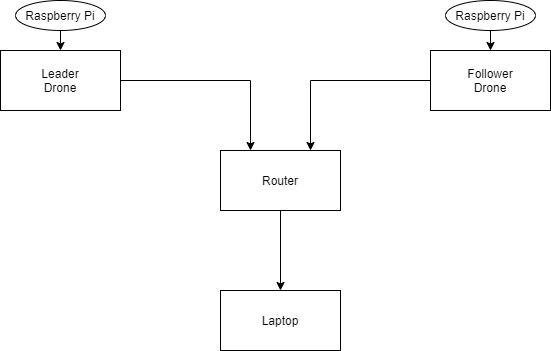

The diagram above was exported from draw.io. Its source (the exported page's mxGraphModel, read from the mxfile embedded in the PNG):
<mxGraphModel dx="1552" dy="763" grid="1" gridSize="10" guides="1" tooltips="1" connect="1" arrows="1" fold="1" page="1" pageScale="1" pageWidth="850" pageHeight="1100" math="0" shadow="0">
  <root>
    <mxCell id="0" />
    <mxCell id="1" parent="0" />
    <mxCell id="Aak93YsjmtPC1LWgKgwW-1" value="" style="rounded=0;whiteSpace=wrap;html=1;" parent="1" vertex="1">
      <mxGeometry x="340" y="340" width="120" height="60" as="geometry" />
    </mxCell>
    <mxCell id="Aak93YsjmtPC1LWgKgwW-19" style="edgeStyle=orthogonalEdgeStyle;rounded=0;orthogonalLoop=1;jettySize=auto;html=1;exitX=0.5;exitY=1;exitDx=0;exitDy=0;entryX=0.5;entryY=0;entryDx=0;entryDy=0;" parent="1" source="Aak93YsjmtPC1LWgKgwW-2" target="Aak93YsjmtPC1LWgKgwW-1" edge="1">
      <mxGeometry relative="1" as="geometry" />
    </mxCell>
    <mxCell id="Aak93YsjmtPC1LWgKgwW-2" value="" style="rounded=0;whiteSpace=wrap;html=1;" parent="1" vertex="1">
      <mxGeometry x="340" y="200" width="120" height="60" as="geometry" />
    </mxCell>
    <mxCell id="Aak93YsjmtPC1LWgKgwW-3" value="Router" style="text;html=1;strokeColor=none;fillColor=none;align=center;verticalAlign=middle;whiteSpace=wrap;rounded=0;" parent="1" vertex="1">
      <mxGeometry x="380" y="220" width="40" height="20" as="geometry" />
    </mxCell>
    <mxCell id="Aak93YsjmtPC1LWgKgwW-16" style="edgeStyle=orthogonalEdgeStyle;rounded=0;orthogonalLoop=1;jettySize=auto;html=1;exitX=0;exitY=0.5;exitDx=0;exitDy=0;entryX=0.75;entryY=0;entryDx=0;entryDy=0;" parent="1" source="Aak93YsjmtPC1LWgKgwW-4" target="Aak93YsjmtPC1LWgKgwW-2" edge="1">
      <mxGeometry relative="1" as="geometry" />
    </mxCell>
    <mxCell id="Aak93YsjmtPC1LWgKgwW-4" value="" style="rounded=0;whiteSpace=wrap;html=1;" parent="1" vertex="1">
      <mxGeometry x="550" y="100" width="120" height="60" as="geometry" />
    </mxCell>
    <mxCell id="Aak93YsjmtPC1LWgKgwW-17" style="edgeStyle=orthogonalEdgeStyle;rounded=0;orthogonalLoop=1;jettySize=auto;html=1;exitX=1;exitY=0.5;exitDx=0;exitDy=0;entryX=0.25;entryY=0;entryDx=0;entryDy=0;" parent="1" source="Aak93YsjmtPC1LWgKgwW-5" target="Aak93YsjmtPC1LWgKgwW-2" edge="1">
      <mxGeometry relative="1" as="geometry" />
    </mxCell>
    <mxCell id="Aak93YsjmtPC1LWgKgwW-5" value="" style="rounded=0;whiteSpace=wrap;html=1;" parent="1" vertex="1">
      <mxGeometry x="120" y="100" width="120" height="60" as="geometry" />
    </mxCell>
    <mxCell id="Aak93YsjmtPC1LWgKgwW-6" value="Follower Drone" style="text;html=1;strokeColor=none;fillColor=none;align=center;verticalAlign=middle;whiteSpace=wrap;rounded=0;" parent="1" vertex="1">
      <mxGeometry x="590" y="120" width="40" height="20" as="geometry" />
    </mxCell>
    <mxCell id="Aak93YsjmtPC1LWgKgwW-8" value="Leader Drone" style="text;html=1;strokeColor=none;fillColor=none;align=center;verticalAlign=middle;whiteSpace=wrap;rounded=0;" parent="1" vertex="1">
      <mxGeometry x="160" y="120" width="40" height="20" as="geometry" />
    </mxCell>
    <mxCell id="Aak93YsjmtPC1LWgKgwW-9" value="Laptop" style="text;html=1;strokeColor=none;fillColor=none;align=center;verticalAlign=middle;whiteSpace=wrap;rounded=0;" parent="1" vertex="1">
      <mxGeometry x="380" y="360" width="40" height="20" as="geometry" />
    </mxCell>
    <mxCell id="Aak93YsjmtPC1LWgKgwW-13" style="edgeStyle=orthogonalEdgeStyle;rounded=0;orthogonalLoop=1;jettySize=auto;html=1;exitX=0.5;exitY=1;exitDx=0;exitDy=0;entryX=0.5;entryY=0;entryDx=0;entryDy=0;" parent="1" source="Aak93YsjmtPC1LWgKgwW-10" target="Aak93YsjmtPC1LWgKgwW-5" edge="1">
      <mxGeometry relative="1" as="geometry" />
    </mxCell>
    <mxCell id="Aak93YsjmtPC1LWgKgwW-10" value="Raspberry Pi" style="ellipse;whiteSpace=wrap;html=1;" parent="1" vertex="1">
      <mxGeometry x="135" y="50" width="90" height="30" as="geometry" />
    </mxCell>
    <mxCell id="Aak93YsjmtPC1LWgKgwW-14" style="edgeStyle=orthogonalEdgeStyle;rounded=0;orthogonalLoop=1;jettySize=auto;html=1;exitX=0.5;exitY=1;exitDx=0;exitDy=0;entryX=0.5;entryY=0;entryDx=0;entryDy=0;" parent="1" source="Aak93YsjmtPC1LWgKgwW-11" target="Aak93YsjmtPC1LWgKgwW-4" edge="1">
      <mxGeometry relative="1" as="geometry" />
    </mxCell>
    <mxCell id="Aak93YsjmtPC1LWgKgwW-11" value="Raspberry Pi" style="ellipse;whiteSpace=wrap;html=1;" parent="1" vertex="1">
      <mxGeometry x="565" y="50" width="90" height="30" as="geometry" />
    </mxCell>
  </root>
</mxGraphModel>